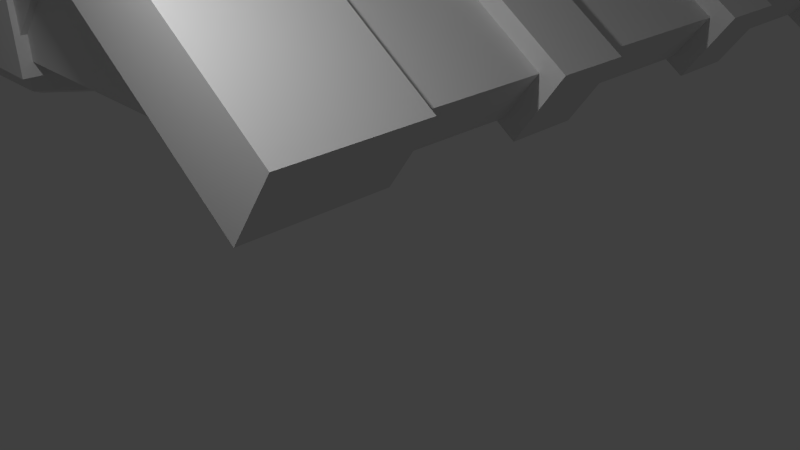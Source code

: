 # Source: roof.blend  (saved by Blender 2.73.0; exported with 4.5.12 LTS)
import bpy
from mathutils import Matrix  # noqa: F401  (used for matrix-valued properties, if any)

bpy.ops.wm.read_factory_settings(use_empty=True)
scene = bpy.context.scene
scene.name = 'Scene'

# ---- collections
col_collection_1 = bpy.data.collections.new('Collection 1'); scene.collection.children.link(col_collection_1)

# ---- world
world_world = bpy.data.worlds.new('World'); scene.world = world_world
world_world.color = (0.05088, 0.05088, 0.05088)
world_world.use_sun_shadow = False
world_world.sun_shadow_jitter_overblur = 0.0
world_world.cycles.sampling_method = 'MANUAL'
world_world.cycles.sample_map_resolution = 256

# ---- cameras
cam_camera = bpy.data.cameras.new('Camera')
cam_camera.clip_end = 100.0
cam_camera.lens = 35.0
cam_camera.sensor_width = 32.0
cam_camera.sensor_height = 18.0
cam_camera.ortho_scale = 7.314
cam_camera.dof.focus_distance = 0.0
cam_camera.dof.aperture_fstop = 128.0

# ---- lights
light_area = bpy.data.lights.new('Area', 'AREA')
light_area.transmission_factor = 0.0
light_area.energy = 78.54
light_area.shadow_buffer_clip_start = 0.5
light_area.shadow_soft_size = 0.1
light_area.shadow_maximum_resolution = 0.006
light_area.use_absolute_resolution = True
light_area.size = 0.1
light_area.size_y = 0.1
light_area.cycles.use_multiple_importance_sampling = False
light_point = bpy.data.lights.new('Point', 'POINT')
light_point.transmission_factor = 0.0
light_point.energy = 100.0
light_point.shadow_buffer_clip_start = 0.5
light_point.shadow_soft_size = 0.1
light_point.shadow_maximum_resolution = 0.006
light_point.use_absolute_resolution = True
light_point.cycles.use_multiple_importance_sampling = False
light_lamp = bpy.data.lights.new('Lamp', 'POINT')
light_lamp.transmission_factor = 0.0
light_lamp.cutoff_distance = 30.0
light_lamp.energy = 100.0
light_lamp.shadow_buffer_clip_start = 1.001
light_lamp.shadow_soft_size = 0.1
light_lamp.shadow_maximum_resolution = 0.006
light_lamp.use_absolute_resolution = True
light_lamp.cycles.use_multiple_importance_sampling = False

# ---- meshes
me_roof = bpy.data.meshes.new('Roof')
me_roof.from_pydata([(27.87, 127.4, 106.9), (37.12, 140.4, 106.9), (0.0, 166.8, 106.9), (0.0, 146.7, 106.9), (-1e-06, 146.7, 80.56), (0.0, 166.8, 80.56), (37.12, 140.4, 80.56), (27.87, 127.4, 80.56), (96.45, 78.48, 80.56), (96.45, 78.48, 106.9), (62.16, 102.9, 106.9), (62.16, 102.9, 80.56), (105.7, 91.47, 106.9), (71.42, 115.9, 106.9), (105.7, 91.47, 80.56), (71.42, 115.9, 80.56), (-27.87, 127.4, 106.9), (0.0, 146.7, 106.9), (0.0, 166.8, 106.9), (-37.12, 140.4, 106.9), (0.0, 146.7, 80.56), (-27.87, 127.4, 80.56), (-37.12, 140.4, 80.56), (0.0, 166.8, 80.56), (-96.45, 78.48, 80.56), (-62.16, 102.9, 80.56), (-62.16, 102.9, 106.9), (-96.45, 78.48, 106.9), (-71.42, 115.9, 106.9), (-105.7, 91.47, 106.9), (-71.42, 115.9, 80.56), (-105.7, 91.47, 80.56), (27.87, 126.8, 53.2), (37.12, 139.8, 53.2), (0.0, 166.3, 53.2), (0.0, 146.2, 53.2), (-1e-06, 146.2, 38.74), (0.0, 166.3, 38.74), (37.12, 139.8, 38.74), (27.87, 126.8, 38.74), (96.45, 77.96, 38.74), (96.45, 77.96, 53.2), (62.16, 102.4, 53.2), (62.16, 102.4, 38.74), (105.7, 90.94, 53.2), (71.42, 115.4, 53.2), (105.7, 90.94, 38.74), (71.42, 115.4, 38.74), (-22.08, 131.0, 53.2), (0.0, 146.2, 53.2), (0.0, 166.3, 53.2), (-31.34, 144.0, 53.2), (0.0, 146.2, 38.74), (-22.08, 131.0, 38.74), (-31.34, 144.0, 38.74), (0.0, 166.3, 38.74), (-96.45, 77.96, 38.74), (-83.3, 87.33, 38.74), (-83.3, 87.33, 53.2), (-96.45, 77.96, 53.2), (-92.55, 100.3, 53.2), (-105.7, 90.94, 53.2), (-92.55, 100.3, 38.74), (-105.7, 90.94, 38.74), (27.87, 126.8, 2.205), (37.12, 139.8, 2.205), (0.0, 166.3, 2.205), (0.0, 146.2, 2.205), (-1e-06, 146.2, -12.25), (0.0, 166.3, -12.25), (37.12, 139.8, -12.25), (27.87, 126.8, -12.25), (96.45, 77.96, -12.25), (96.45, 77.96, 2.205), (62.16, 102.4, 2.205), (62.16, 102.4, -12.25), (105.7, 90.94, 2.205), (71.42, 115.4, 2.205), (105.7, 90.94, -12.25), (71.42, 115.4, -12.25), (-27.87, 126.8, 2.205), (0.0, 146.2, 2.205), (0.0, 166.3, 2.205), (-37.12, 139.8, 2.205), (0.0, 146.2, -12.25), (-27.87, 126.8, -12.25), (-37.12, 139.8, -12.25), (0.0, 166.3, -12.25), (-96.45, 77.96, -12.25), (-62.16, 102.4, -12.25), (-62.16, 102.4, 2.205), (-96.45, 77.96, 2.205), (-71.42, 115.4, 2.205), (-105.7, 90.94, 2.205), (-71.42, 115.4, -12.25), (-105.7, 90.94, -12.25), (27.87, 126.8, -50.87), (37.12, 139.8, -50.87), (0.0, 166.3, -50.87), (0.0, 146.2, -50.87), (-1e-06, 146.2, -65.33), (0.0, 166.3, -65.33), (37.12, 139.8, -65.33), (27.87, 126.8, -65.33), (96.45, 77.96, -65.33), (96.45, 77.96, -50.87), (62.16, 102.4, -50.87), (62.16, 102.4, -65.33), (105.7, 90.94, -50.87), (71.42, 115.4, -50.87), (105.7, 90.94, -65.33), (71.42, 115.4, -65.33), (-27.87, 126.8, -50.87), (0.0, 146.2, -50.87), (0.0, 166.3, -50.87), (-37.12, 139.8, -50.87), (0.0, 146.2, -65.33), (-27.87, 126.8, -65.33), (-37.12, 139.8, -65.33), (0.0, 166.3, -65.33), (-96.45, 77.96, -65.33), (-62.16, 102.4, -65.33), (-62.16, 102.4, -50.87), (-96.45, 77.96, -50.87), (-71.42, 115.4, -50.87), (-105.7, 90.94, -50.87), (-71.42, 115.4, -65.33), (-105.7, 90.94, -65.33), (27.87, 127.4, -79.49), (37.12, 140.4, -79.49), (0.0, 166.8, -79.49), (0.0, 146.7, -79.49), (-1e-06, 146.7, -105.9), (0.0, 166.8, -105.9), (37.12, 140.4, -105.9), (27.87, 127.4, -105.9), (96.45, 78.48, -105.9), (96.45, 78.48, -79.49), (62.16, 102.9, -79.49), (62.16, 102.9, -105.9), (105.7, 91.47, -79.49), (71.42, 115.9, -79.49), (105.7, 91.47, -105.9), (71.42, 115.9, -105.9), (-27.87, 127.4, -79.49), (0.0, 146.7, -79.49), (0.0, 166.8, -79.49), (-37.12, 140.4, -79.49), (0.0, 146.7, -105.9), (-27.87, 127.4, -105.9), (-37.12, 140.4, -105.9), (0.0, 166.8, -105.9), (-96.45, 78.48, -105.9), (-62.16, 102.9, -105.9), (-62.16, 102.9, -79.49), (-96.45, 78.48, -79.49), (-71.42, 115.9, -79.49), (-105.7, 91.47, -79.49), (-71.42, 115.9, -105.9), (-105.7, 91.47, -105.9), (-34.66, 126.4, 93.97), (-93.97, 81.34, 93.97), (-0.1147, 81.52, 93.97), (30.27, 129.8, 93.97), (0.0, 152.8, 93.97), (93.97, 81.34, 93.97), (-34.66, 126.4, 92.02), (-0.1147, 81.52, 92.02), (-93.97, 81.34, 92.02), (30.27, 129.8, 92.02), (0.0, 152.8, 92.02), (93.97, 81.34, 92.02), (-7.538, 78.45, 89.44), (-7.538, 78.45, 96.64), (-7.538, 153.3, 96.64), (-7.538, 153.3, 89.44), (6.355, 78.45, 96.64), (6.355, 153.3, 96.64), (6.355, 78.45, 89.44), (6.355, 153.3, 89.44), (-5.537, 94.75, 90.49), (-5.537, 94.75, 95.34), (32.33, 129.9, 95.34), (32.33, 129.9, 90.49), (5.249, 85.99, 95.34), (43.12, 121.1, 95.34), (5.249, 85.99, 90.49), (43.12, 121.1, 90.49), (-35.38, 127.0, 90.49), (-35.38, 127.0, 95.34), (3.906, 94.75, 95.34), (3.906, 94.75, 90.49), (-46.17, 118.2, 95.34), (-6.88, 85.99, 95.34), (-46.17, 118.2, 90.49), (-6.88, 85.99, 90.49), (-34.66, 126.4, -93.97), (-0.1147, 81.52, -93.97), (-93.97, 81.34, -93.97), (30.27, 129.8, -93.97), (0.0, 152.8, -93.97), (93.97, 81.34, -93.97), (-34.66, 126.4, -92.02), (-93.97, 81.34, -92.02), (-0.1147, 81.52, -92.02), (30.27, 129.8, -92.02), (0.0, 152.8, -92.02), (93.97, 81.34, -92.02), (-7.538, 78.45, -89.44), (-7.538, 153.3, -89.44), (-7.538, 153.3, -96.64), (-7.538, 78.45, -96.64), (6.355, 153.3, -96.64), (6.355, 78.45, -96.64), (6.355, 153.3, -89.44), (6.355, 78.45, -89.44), (-5.537, 94.75, -90.49), (32.33, 129.9, -90.49), (32.33, 129.9, -95.34), (-5.537, 94.75, -95.34), (43.12, 121.1, -95.34), (5.249, 85.99, -95.34), (43.12, 121.1, -90.49), (5.249, 85.99, -90.49), (-35.38, 127.0, -90.49), (3.906, 94.75, -90.49), (3.906, 94.75, -95.34), (-35.38, 127.0, -95.34), (-6.88, 85.99, -95.34), (-46.17, 118.2, -95.34), (-6.88, 85.99, -90.49), (-46.17, 118.2, -90.49), (-26.86, 61.08, 25.41), (-31.87, 60.27, 28.32), (-42.18, 60.27, 18.02), (-39.3, 61.08, 12.97), (-57.43, 60.72, 16.2), (-57.46, 61.53, 10.36), (-72.9, 60.56, 19.27), (-76.21, 61.39, 14.13), (-84.89, 60.53, 29.64), (-90.99, 61.39, 26.57), (-84.98, 60.55, 49.47), (-90.99, 61.39, 51.95), (-79.3, 60.55, 68.3), (-82.77, 61.39, 73.61), (-61.02, 60.59, 71.7), (-61.06, 61.41, 77.54), (-41.57, 60.17, 71.98), (-38.69, 60.99, 77.03), (-31.26, 60.25, 59.48), (-26.26, 61.06, 62.39), (-29.26, 60.58, 43.56), (-23.47, 61.39, 43.56), (-94.08, 62.73, 53.22), (-94.08, 62.73, 25.01), (-77.95, 62.73, 11.44), (-57.48, 62.87, 7.249), (-37.76, 62.42, 10.28), (-24.19, 62.42, 23.85), (-20.38, 62.73, 43.56), (-23.58, 62.4, 63.94), (-37.16, 62.33, 79.73), (-61.08, 62.75, 80.65), (-84.57, 62.73, 76.36), (-33.91, 63.18, 57.94), (-32.32, 63.5, 43.56), (-43.09, 63.1, 69.32), (-61.0, 63.52, 68.63), (-77.63, 63.5, 65.73), (-82.15, 63.5, 48.3), (-82.15, 63.5, 31.02), (-71.24, 63.5, 21.84), (-57.41, 63.65, 19.26), (-43.69, 63.2, 20.68), (-34.51, 63.2, 29.86), (-93.96, 93.04, 53.33), (-93.96, 93.04, 25.12), (-77.82, 93.04, 11.54), (-57.36, 93.18, 7.351), (-37.03, 92.73, 79.83), (-60.95, 93.03, 80.75), (-84.44, 93.04, 76.46), (-37.64, 92.73, 10.38), (-24.06, 92.73, 23.96), (-20.25, 93.04, 43.66), (-23.46, 92.71, 64.05), (-26.79, 161.9, 25.53), (-39.23, 161.9, 13.09), (-42.11, 163.0, 18.14), (-31.8, 163.0, 28.44), (-57.39, 162.4, 10.48), (-57.36, 163.4, 16.32), (-76.14, 162.3, 14.25), (-72.83, 163.3, 19.39), (-90.92, 162.3, 26.69), (-84.82, 163.3, 29.76), (-90.92, 162.3, 52.07), (-84.91, 163.3, 49.58), (-82.7, 162.3, 73.72), (-79.23, 163.3, 68.42), (-60.99, 162.2, 77.65), (-60.95, 163.3, 71.81), (-38.62, 162.0, 77.15), (-41.5, 163.1, 72.1), (-26.19, 161.9, 62.51), (-31.19, 163.0, 59.6), (-23.4, 162.3, 43.68), (-29.19, 163.3, 43.68), (-34.45, 159.3, 29.98), (-43.62, 159.3, 20.8), (-43.45, 123.9, 20.87), (-34.27, 123.9, 30.05), (-57.34, 159.7, 19.38), (-57.16, 124.4, 19.45), (-71.17, 159.6, 21.96), (-70.99, 124.2, 22.03), (-82.08, 159.6, 31.14), (-81.9, 124.2, 31.21), (-82.08, 159.6, 48.42), (-81.9, 124.2, 48.48), (-77.56, 159.6, 65.85), (-77.38, 124.2, 65.92), (-60.93, 159.5, 68.75), (-60.75, 124.2, 68.82), (-43.02, 159.3, 69.44), (-42.84, 124.0, 69.51), (-33.84, 159.2, 58.06), (-33.66, 123.9, 58.12), (-32.25, 159.6, 43.68), (-32.07, 124.2, 43.74), (-94.01, 160.5, 25.13), (-94.01, 160.5, 53.34), (-77.88, 160.5, 11.56), (-57.41, 160.7, 7.367), (-37.69, 160.2, 10.4), (-24.12, 160.2, 23.97), (-20.31, 160.5, 43.68), (-23.51, 160.2, 64.06), (-37.09, 160.3, 79.84), (-61.01, 160.5, 80.76), (-84.5, 160.5, 76.47), (-93.84, 124.2, 25.2), (-93.84, 124.2, 53.41), (-77.7, 124.2, 11.63), (-57.24, 124.4, 7.434), (-60.83, 124.2, 80.83), (-36.91, 124.0, 79.91), (-84.33, 124.2, 76.54), (-37.52, 123.9, 10.47), (-23.94, 123.9, 24.04), (-20.14, 124.2, 43.74), (-23.34, 123.9, 64.13), (93.97, 81.34, -104.9), (-2e-06, 148.5, -104.9), (-2e-06, 161.7, -104.9), (100.8, 90.25, -104.9), (-93.97, 81.34, -104.9), (-100.8, 90.25, -104.9), (93.97, 81.34, 0.0), (100.8, 90.25, 0.0), (100.8, 90.25, 104.9), (93.97, 81.34, 104.9), (0.0, 161.7, 0.0), (2e-06, 161.7, 104.9), (-31.76, 139.2, 18.82), (-31.76, 139.2, 70.21), (-83.05, 102.8, 18.82), (-100.8, 90.25, 0.0), (-83.05, 102.8, 70.21), (-100.8, 90.25, 104.9), (-93.97, 81.34, 0.0), (-93.97, 81.34, 104.9), (2e-06, 148.5, 104.9), (0.0, 148.5, 0.0), (-84.64, 94.69, 70.21), (-29.62, 127.3, 70.21), (-29.62, 127.3, 18.82), (-84.64, 94.69, 18.82)], [], [(0, 1, 2, 3), (4, 5, 6, 7), (1, 6, 5, 2), (7, 0, 3, 4), (8, 9, 10, 11), (9, 12, 13, 10), (12, 14, 15, 13), (11, 15, 14, 8), (0, 7, 11, 10), (1, 0, 10, 13), (13, 15, 6, 1), (7, 6, 15, 11), (9, 8, 14, 12), (16, 17, 18, 19), (20, 21, 22, 23), (19, 18, 23, 22), (21, 20, 17, 16), (24, 25, 26, 27), (27, 26, 28, 29), (29, 28, 30, 31), (25, 24, 31, 30), (25, 21, 16, 26), (26, 16, 19, 28), (28, 19, 22, 30), (21, 25, 30, 22), (27, 29, 31, 24), (32, 33, 34, 35), (36, 37, 38, 39), (33, 38, 37, 34), (39, 32, 35, 36), (40, 41, 42, 43), (41, 44, 45, 42), (44, 46, 47, 45), (43, 47, 46, 40), (43, 42, 32, 39), (42, 45, 33, 32), (45, 47, 38, 33), (39, 38, 47, 43), (41, 40, 46, 44), (48, 49, 50, 51), (52, 53, 54, 55), (51, 50, 55, 54), (53, 52, 49, 48), (56, 57, 58, 59), (59, 58, 60, 61), (61, 60, 62, 63), (57, 56, 63, 62), (59, 61, 63, 56), (64, 65, 66, 67), (68, 69, 70, 71), (65, 70, 69, 66), (71, 64, 67, 68), (72, 73, 74, 75), (73, 76, 77, 74), (76, 78, 79, 77), (75, 79, 78, 72), (75, 74, 64, 71), (74, 77, 65, 64), (77, 79, 70, 65), (71, 70, 79, 75), (73, 72, 78, 76), (80, 81, 82, 83), (84, 85, 86, 87), (83, 82, 87, 86), (85, 84, 81, 80), (88, 89, 90, 91), (91, 90, 92, 93), (93, 92, 94, 95), (89, 88, 95, 94), (89, 85, 80, 90), (90, 80, 83, 92), (92, 83, 86, 94), (85, 89, 94, 86), (91, 93, 95, 88), (96, 97, 98, 99), (100, 101, 102, 103), (97, 102, 101, 98), (103, 96, 99, 100), (104, 105, 106, 107), (105, 108, 109, 106), (108, 110, 111, 109), (107, 111, 110, 104), (107, 106, 96, 103), (106, 109, 97, 96), (109, 111, 102, 97), (103, 102, 111, 107), (105, 104, 110, 108), (112, 113, 114, 115), (116, 117, 118, 119), (115, 114, 119, 118), (117, 116, 113, 112), (120, 121, 122, 123), (123, 122, 124, 125), (125, 124, 126, 127), (121, 120, 127, 126), (121, 117, 112, 122), (122, 112, 115, 124), (124, 115, 118, 126), (117, 121, 126, 118), (123, 125, 127, 120), (128, 129, 130, 131), (132, 133, 134, 135), (129, 134, 133, 130), (135, 128, 131, 132), (136, 137, 138, 139), (137, 140, 141, 138), (140, 142, 143, 141), (139, 143, 142, 136), (139, 138, 128, 135), (138, 141, 129, 128), (141, 143, 134, 129), (135, 134, 143, 139), (137, 136, 142, 140), (144, 145, 146, 147), (148, 149, 150, 151), (147, 146, 151, 150), (149, 148, 145, 144), (152, 153, 154, 155), (155, 154, 156, 157), (157, 156, 158, 159), (153, 152, 159, 158), (153, 149, 144, 154), (154, 144, 147, 156), (156, 147, 150, 158), (149, 153, 158, 150), (155, 157, 159, 152), (160, 161, 162), (163, 164, 162), (165, 163, 162), (162, 164, 160), (166, 167, 168), (169, 167, 170), (171, 167, 169), (167, 166, 170), (172, 173, 174, 175), (173, 176, 177, 174), (176, 178, 179, 177), (175, 179, 178, 172), (180, 181, 182, 183), (181, 184, 185, 182), (184, 186, 187, 185), (183, 187, 186, 180), (188, 189, 190, 191), (189, 192, 193, 190), (192, 194, 195, 193), (191, 195, 194, 188), (196, 197, 198), (199, 197, 200), (201, 197, 199), (197, 196, 200), (202, 203, 204), (205, 206, 204), (207, 205, 204), (204, 206, 202), (208, 209, 210, 211), (211, 210, 212, 213), (213, 212, 214, 215), (209, 208, 215, 214), (216, 217, 218, 219), (219, 218, 220, 221), (221, 220, 222, 223), (217, 216, 223, 222), (224, 225, 226, 227), (227, 226, 228, 229), (229, 228, 230, 231), (225, 224, 231, 230), (232, 233, 234, 235), (235, 234, 236, 237), (237, 236, 238, 239), (239, 238, 240, 241), (241, 240, 242, 243), (243, 242, 244, 245), (245, 244, 246, 247), (247, 246, 248, 249), (249, 248, 250, 251), (251, 250, 252, 253), (253, 252, 233, 232), (241, 243, 254, 255), (256, 239, 241, 255), (257, 237, 239, 256), (258, 235, 237, 257), (259, 232, 235, 258), (260, 253, 232, 259), (261, 251, 253, 260), (262, 249, 251, 261), (263, 247, 249, 262), (264, 245, 247, 263), (254, 243, 245, 264), (250, 265, 266, 252), (248, 267, 265, 250), (246, 268, 267, 248), (244, 269, 268, 246), (242, 270, 269, 244), (240, 271, 270, 242), (238, 272, 271, 240), (236, 273, 272, 238), (234, 274, 273, 236), (233, 275, 274, 234), (252, 266, 275, 233), (255, 254, 276, 277), (256, 255, 277, 278), (257, 256, 278, 279), (280, 281, 263, 262), (264, 263, 281, 282), (254, 264, 282, 276), (259, 258, 283, 284), (260, 259, 284, 285), (261, 260, 285, 286), (262, 261, 286, 280), (287, 288, 289, 290), (288, 291, 292, 289), (291, 293, 294, 292), (293, 295, 296, 294), (295, 297, 298, 296), (297, 299, 300, 298), (299, 301, 302, 300), (301, 303, 304, 302), (303, 305, 306, 304), (305, 307, 308, 306), (307, 287, 290, 308), (309, 310, 311, 312), (310, 313, 314, 311), (313, 315, 316, 314), (315, 317, 318, 316), (317, 319, 320, 318), (319, 321, 322, 320), (321, 323, 324, 322), (323, 325, 326, 324), (325, 327, 328, 326), (327, 329, 330, 328), (329, 309, 312, 330), (295, 331, 332, 297), (333, 331, 295, 293), (334, 333, 293, 291), (335, 334, 291, 288), (336, 335, 288, 287), (337, 336, 287, 307), (338, 337, 307, 305), (339, 338, 305, 303), (340, 339, 303, 301), (341, 340, 301, 299), (332, 341, 299, 297), (306, 308, 329, 327), (304, 306, 327, 325), (302, 304, 325, 323), (300, 302, 323, 321), (298, 300, 321, 319), (296, 298, 319, 317), (294, 296, 317, 315), (292, 294, 315, 313), (289, 292, 313, 310), (290, 289, 310, 309), (308, 290, 309, 329), (331, 342, 343, 332), (344, 342, 331, 333), (345, 344, 333, 334), (346, 347, 339, 340), (348, 346, 340, 341), (343, 348, 341, 332), (349, 345, 334, 335), (350, 349, 335, 336), (351, 350, 336, 337), (352, 351, 337, 338), (347, 352, 338, 339), (266, 330, 312, 275), (265, 328, 330, 266), (267, 326, 328, 265), (268, 324, 326, 267), (269, 322, 324, 268), (270, 320, 322, 269), (271, 318, 320, 270), (272, 316, 318, 271), (273, 314, 316, 272), (274, 311, 314, 273), (275, 312, 311, 274), (279, 283, 258, 257), (277, 276, 343, 342), (278, 277, 342, 344), (279, 278, 344, 345), (345, 349, 283, 279), (284, 283, 349, 350), (285, 284, 350, 351), (286, 285, 351, 352), (280, 286, 352, 347), (347, 346, 281, 280), (282, 281, 346, 348), (276, 282, 348, 343), (353, 354, 355, 356), (355, 354, 357, 358), (359, 360, 361, 362), (361, 360, 363, 364), (353, 356, 360, 359), (355, 363, 360, 356), (363, 365, 366, 364), (367, 365, 363, 368), (366, 369, 370, 364), (370, 368, 371, 372), (357, 371, 368, 358), (355, 358, 368, 363), (367, 368, 370, 369), (373, 362, 361, 364), (373, 364, 370, 372), (374, 359, 362, 373), (357, 354, 374, 371), (354, 353, 359, 374), (375, 376, 373, 372), (377, 378, 371, 374), (372, 371, 378, 375), (376, 377, 374, 373)])
_uv = me_roof.uv_layers.new(name='UVMap')
_uv.uv.foreach_set('vector', [0.1865, 0.6882, 0.1865, 0.7464, 0.000836, 0.7464, 0.000836, 0.6882, 0.1865, 0.6882, 0.1865, 0.7464, 0.000836, 0.7464, 0.000836, 0.6882, 0.1865, 0.6882, 0.1865, 0.7464, 0.000836, 0.7464, 0.000836, 0.6882, 0.1865, 0.6882, 0.1865, 0.7464, 0.000836, 0.7464, 0.000836, 0.6882, 0.1865, 0.6882, 0.1865, 0.7464, 0.000836, 0.7464, 0.000836, 0.6882, 0.1865, 0.6882, 0.1865, 0.7464, 0.000836, 0.7464, 0.000836, 0.6882, 0.1865, 0.6882, 0.1865, 0.7464, 0.000836, 0.7464, 0.000836, 0.6882, 0.1865, 0.6882, 0.1865, 0.7464, 0.000836, 0.7464, 0.000836, 0.6882, 0.186, 0.7464, 0.186, 0.6882, 0.001358, 0.6882, 0.001358, 0.7464, 0.186, 0.7464, 0.186, 0.6882, 0.001358, 0.6882, 0.001358, 0.7464, 0.001358, 0.6882, 0.001358, 0.7464, 0.186, 0.7464, 0.186, 0.6882, 0.001358, 0.6882, 0.001358, 0.7464, 0.186, 0.7464, 0.186, 0.6882, 0.02676, 0.6907, 0.1671, 0.6907, 0.1671, 0.7392, 0.02676, 0.7392, 0.1865, 0.6882, 0.000836, 0.6882, 0.000836, 0.7464, 0.1865, 0.7464, 0.1865, 0.6882, 0.000836, 0.6882, 0.000836, 0.7464, 0.1865, 0.7464, 0.1865, 0.6882, 0.000836, 0.6882, 0.000836, 0.7464, 0.1865, 0.7464, 0.1865, 0.6882, 0.000836, 0.6882, 0.000836, 0.7464, 0.1865, 0.7464, 0.1865, 0.6882, 0.000836, 0.6882, 0.000836, 0.7464, 0.1865, 0.7464, 0.1865, 0.6882, 0.000836, 0.6882, 0.000836, 0.7464, 0.1865, 0.7464, 0.1865, 0.6882, 0.000836, 0.6882, 0.000836, 0.7464, 0.1865, 0.7464, 0.1865, 0.6882, 0.000836, 0.6882, 0.000836, 0.7464, 0.1865, 0.7464, 0.001358, 0.6882, 0.186, 0.6882, 0.186, 0.7464, 0.001358, 0.7464, 0.001358, 0.6882, 0.186, 0.6882, 0.186, 0.7464, 0.001358, 0.7464, 0.001358, 0.6882, 0.186, 0.6882, 0.186, 0.7464, 0.001358, 0.7464, 0.001358, 0.6882, 0.186, 0.6882, 0.186, 0.7464, 0.001358, 0.7464, 0.02676, 0.6907, 0.02676, 0.7392, 0.1671, 0.7392, 0.1671, 0.6907, 0.1865, 0.6882, 0.1865, 0.7464, 0.000836, 0.7464, 0.000836, 0.6882, 0.1865, 0.6882, 0.1865, 0.7464, 0.000836, 0.7464, 0.000836, 0.6882, 0.1865, 0.6882, 0.1865, 0.7464, 0.000836, 0.7464, 0.000836, 0.6882, 0.1865, 0.6882, 0.1865, 0.7464, 0.000836, 0.7464, 0.000836, 0.6882, 0.1865, 0.6882, 0.1865, 0.7464, 0.000836, 0.7464, 0.000836, 0.6882, 0.1865, 0.6882, 0.1865, 0.7464, 0.000836, 0.7464, 0.000836, 0.6882, 0.1865, 0.6882, 0.1865, 0.7464, 0.000836, 0.7464, 0.000836, 0.6882, 0.1865, 0.6882, 0.1865, 0.7464, 0.000836, 0.7464, 0.000836, 0.6882, 0.001358, 0.6882, 0.001358, 0.7464, 0.186, 0.7464, 0.186, 0.6882, 0.001358, 0.6882, 0.001358, 0.7464, 0.186, 0.7464, 0.186, 0.6882, 0.001358, 0.6882, 0.001358, 0.7464, 0.186, 0.7464, 0.186, 0.6882, 0.001358, 0.6882, 0.001358, 0.7464, 0.186, 0.7464, 0.186, 0.6882, 0.02676, 0.6907, 0.1671, 0.6907, 0.1671, 0.7392, 0.02676, 0.7392, 0.1865, 0.6882, 0.000836, 0.6882, 0.000836, 0.7464, 0.1865, 0.7464, 0.1865, 0.6882, 0.000836, 0.6882, 0.000836, 0.7464, 0.1865, 0.7464, 0.1865, 0.6882, 0.000836, 0.6882, 0.000836, 0.7464, 0.1865, 0.7464, 0.1865, 0.6882, 0.000836, 0.6882, 0.000836, 0.7464, 0.1865, 0.7464, 0.1865, 0.6882, 0.000836, 0.6882, 0.000836, 0.7464, 0.1865, 0.7464, 0.1865, 0.6882, 0.000836, 0.6882, 0.000836, 0.7464, 0.1865, 0.7464, 0.1865, 0.6882, 0.000836, 0.6882, 0.000836, 0.7464, 0.1865, 0.7464, 0.1865, 0.6882, 0.000836, 0.6882, 0.000836, 0.7464, 0.1865, 0.7464, 0.02676, 0.6907, 0.02676, 0.7392, 0.1671, 0.7392, 0.1671, 0.6907, 0.1865, 0.6882, 0.1865, 0.7464, 0.000836, 0.7464, 0.000836, 0.6882, 0.1865, 0.6882, 0.1865, 0.7464, 0.000836, 0.7464, 0.000836, 0.6882, 0.1865, 0.6882, 0.1865, 0.7464, 0.000836, 0.7464, 0.000836, 0.6882, 0.1865, 0.6882, 0.1865, 0.7464, 0.000836, 0.7464, 0.000836, 0.6882, 0.1865, 0.6882, 0.1865, 0.7464, 0.000836, 0.7464, 0.000836, 0.6882, 0.1865, 0.6882, 0.1865, 0.7464, 0.000836, 0.7464, 0.000836, 0.6882, 0.1865, 0.6882, 0.1865, 0.7464, 0.000836, 0.7464, 0.000836, 0.6882, 0.1865, 0.6882, 0.1865, 0.7464, 0.000836, 0.7464, 0.000836, 0.6882, 0.001358, 0.6882, 0.001358, 0.7464, 0.186, 0.7464, 0.186, 0.6882, 0.001358, 0.6882, 0.001358, 0.7464, 0.186, 0.7464, 0.186, 0.6882, 0.001358, 0.6882, 0.001358, 0.7464, 0.186, 0.7464, 0.186, 0.6882, 0.001358, 0.6882, 0.001358, 0.7464, 0.186, 0.7464, 0.186, 0.6882, 0.02676, 0.6907, 0.1671, 0.6907, 0.1671, 0.7392, 0.02676, 0.7392, 0.1865, 0.6882, 0.000836, 0.6882, 0.000836, 0.7464, 0.1865, 0.7464, 0.1865, 0.6882, 0.000836, 0.6882, 0.000836, 0.7464, 0.1865, 0.7464, 0.1865, 0.6882, 0.000836, 0.6882, 0.000836, 0.7464, 0.1865, 0.7464, 0.1865, 0.6882, 0.000836, 0.6882, 0.000836, 0.7464, 0.1865, 0.7464, 0.1865, 0.6882, 0.000836, 0.6882, 0.000836, 0.7464, 0.1865, 0.7464, 0.1865, 0.6882, 0.000836, 0.6882, 0.000836, 0.7464, 0.1865, 0.7464, 0.1865, 0.6882, 0.000836, 0.6882, 0.000836, 0.7464, 0.1865, 0.7464, 0.1865, 0.6882, 0.000836, 0.6882, 0.000836, 0.7464, 0.1865, 0.7464, 0.001358, 0.6882, 0.186, 0.6882, 0.186, 0.7464, 0.001358, 0.7464, 0.001358, 0.6882, 0.186, 0.6882, 0.186, 0.7464, 0.001358, 0.7464, 0.001358, 0.6882, 0.186, 0.6882, 0.186, 0.7464, 0.001358, 0.7464, 0.001358, 0.6882, 0.186, 0.6882, 0.186, 0.7464, 0.001358, 0.7464, 0.02676, 0.6907, 0.02676, 0.7392, 0.1671, 0.7392, 0.1671, 0.6907, 0.1865, 0.6882, 0.1865, 0.7464, 0.000836, 0.7464, 0.000836, 0.6882, 0.1865, 0.6882, 0.1865, 0.7464, 0.000836, 0.7464, 0.000836, 0.6882, 0.1865, 0.6882, 0.1865, 0.7464, 0.000836, 0.7464, 0.000836, 0.6882, 0.1865, 0.6882, 0.1865, 0.7464, 0.000836, 0.7464, 0.000836, 0.6882, 0.1865, 0.6882, 0.1865, 0.7464, 0.000836, 0.7464, 0.000836, 0.6882, 0.1865, 0.6882, 0.1865, 0.7464, 0.000836, 0.7464, 0.000836, 0.6882, 0.1865, 0.6882, 0.1865, 0.7464, 0.000836, 0.7464, 0.000836, 0.6882, 0.1865, 0.6882, 0.1865, 0.7464, 0.000836, 0.7464, 0.000836, 0.6882, 0.001358, 0.6882, 0.001358, 0.7464, 0.186, 0.7464, 0.186, 0.6882, 0.001358, 0.6882, 0.001358, 0.7464, 0.186, 0.7464, 0.186, 0.6882, 0.001358, 0.6882, 0.001358, 0.7464, 0.186, 0.7464, 0.186, 0.6882, 0.001358, 0.6882, 0.001358, 0.7464, 0.186, 0.7464, 0.186, 0.6882, 0.02676, 0.6907, 0.1671, 0.6907, 0.1671, 0.7392, 0.02676, 0.7392, 0.1865, 0.6882, 0.000836, 0.6882, 0.000836, 0.7464, 0.1865, 0.7464, 0.1865, 0.6882, 0.000836, 0.6882, 0.000836, 0.7464, 0.1865, 0.7464, 0.1865, 0.6882, 0.000836, 0.6882, 0.000836, 0.7464, 0.1865, 0.7464, 0.1865, 0.6882, 0.000836, 0.6882, 0.000836, 0.7464, 0.1865, 0.7464, 0.1865, 0.6882, 0.000836, 0.6882, 0.000836, 0.7464, 0.1865, 0.7464, 0.1865, 0.6882, 0.000836, 0.6882, 0.000836, 0.7464, 0.1865, 0.7464, 0.1865, 0.6882, 0.000836, 0.6882, 0.000836, 0.7464, 0.1865, 0.7464, 0.1865, 0.6882, 0.000836, 0.6882, 0.000836, 0.7464, 0.1865, 0.7464, 0.001358, 0.6882, 0.186, 0.6882, 0.186, 0.7464, 0.001358, 0.7464, 0.001358, 0.6882, 0.186, 0.6882, 0.186, 0.7464, 0.001358, 0.7464, 0.001358, 0.6882, 0.186, 0.6882, 0.186, 0.7464, 0.001358, 0.7464, 0.001358, 0.6882, 0.186, 0.6882, 0.186, 0.7464, 0.001358, 0.7464, 0.02676, 0.6907, 0.02676, 0.7392, 0.1671, 0.7392, 0.1671, 0.6907, 0.1865, 0.6882, 0.1865, 0.7464, 0.000836, 0.7464, 0.000836, 0.6882, 0.1865, 0.6882, 0.1865, 0.7464, 0.000836, 0.7464, 0.000836, 0.6882, 0.1865, 0.6882, 0.1865, 0.7464, 0.000836, 0.7464, 0.000836, 0.6882, 0.1865, 0.6882, 0.1865, 0.7464, 0.000836, 0.7464, 0.000836, 0.6882, 0.1865, 0.6882, 0.1865, 0.7464, 0.000836, 0.7464, 0.000836, 0.6882, 0.1865, 0.6882, 0.1865, 0.7464, 0.000836, 0.7464, 0.000836, 0.6882, 0.1865, 0.6882, 0.1865, 0.7464, 0.000836, 0.7464, 0.000836, 0.6882, 0.1865, 0.6882, 0.1865, 0.7464, 0.000836, 0.7464, 0.000836, 0.6882, 0.001358, 0.6882, 0.001358, 0.7464, 0.186, 0.7464, 0.186, 0.6882, 0.001358, 0.6882, 0.001358, 0.7464, 0.186, 0.7464, 0.186, 0.6882, 0.001358, 0.6882, 0.001358, 0.7464, 0.186, 0.7464, 0.186, 0.6882, 0.001358, 0.6882, 0.001358, 0.7464, 0.186, 0.7464, 0.186, 0.6882, 0.02676, 0.6907, 0.1671, 0.6907, 0.1671, 0.7392, 0.02676, 0.7392, 0.1865, 0.6882, 0.000836, 0.6882, 0.000836, 0.7464, 0.1865, 0.7464, 0.1865, 0.6882, 0.000836, 0.6882, 0.000836, 0.7464, 0.1865, 0.7464, 0.1865, 0.6882, 0.000836, 0.6882, 0.000836, 0.7464, 0.1865, 0.7464, 0.1865, 0.6882, 0.000836, 0.6882, 0.000836, 0.7464, 0.1865, 0.7464, 0.1865, 0.6882, 0.000836, 0.6882, 0.000836, 0.7464, 0.1865, 0.7464, 0.1865, 0.6882, 0.000836, 0.6882, 0.000836, 0.7464, 0.1865, 0.7464, 0.1865, 0.6882, 0.000836, 0.6882, 0.000836, 0.7464, 0.1865, 0.7464, 0.1865, 0.6882, 0.000836, 0.6882, 0.000836, 0.7464, 0.1865, 0.7464, 0.001358, 0.6882, 0.186, 0.6882, 0.186, 0.7464, 0.001358, 0.7464, 0.001358, 0.6882, 0.186, 0.6882, 0.186, 0.7464, 0.001358, 0.7464, 0.001358, 0.6882, 0.186, 0.6882, 0.186, 0.7464, 0.001358, 0.7464, 0.001358, 0.6882, 0.186, 0.6882, 0.186, 0.7464, 0.001358, 0.7464, 0.02676, 0.6907, 0.02676, 0.7392, 0.1671, 0.7392, 0.1671, 0.6907, 0.1312, 0.6925, -0.01896, 0.5017, 0.2021, 0.5024, 0.06615, 0.5881, 0.1275, 0.6779, 0.1298, 0.4183, -0.01761, 0.5017, 0.1312, 0.6925, 0.2021, 0.5024, 0.05788, 0.4468, 0.05788, 0.6981, 0.1307, 0.6047, 0.6318, 1.005, 0.7027, 0.8151, 0.4816, 0.8144, 0.5668, 0.9007, 0.6304, 0.731, 0.6281, 0.9906, 0.483, 0.8144, 0.7027, 0.8151, 0.6318, 1.005, 0.5585, 0.7595, 0.6313, 0.9174, 0.5585, 1.011, 0.1864, 0.8734, 0.1864, 0.8133, 0.0012, 0.8133, 0.0012, 0.8734, 0.1864, 0.8734, 0.1864, 0.8133, 0.0012, 0.8133, 0.0012, 0.8734, 0.1864, 0.8734, 0.1864, 0.8133, 0.0012, 0.8133, 0.0012, 0.8734, 0.0012, 0.8133, 0.0012, 0.873, 0.1864, 0.873, 0.1864, 0.8133, 0.1864, 0.8734, 0.1864, 0.8133, 0.0012, 0.8133, 0.0012, 0.8734, 0.1864, 0.8734, 0.1864, 0.8133, 0.0012, 0.8133, 0.0012, 0.8734, 0.1864, 0.8734, 0.1864, 0.8133, 0.0012, 0.8133, 0.0012, 0.8734, 0.0012, 0.8133, 0.0012, 0.873, 0.1864, 0.873, 0.1864, 0.8133, 0.1864, 0.8734, 0.1864, 0.8133, 0.0012, 0.8133, 0.0012, 0.8734, 0.1864, 0.8734, 0.1864, 0.8133, 0.0012, 0.8133, 0.0012, 0.8734, 0.1864, 0.8734, 0.1864, 0.8133, 0.0012, 0.8133, 0.0012, 0.8734, 0.0012, 0.8133, 0.0012, 0.873, 0.1864, 0.873, 0.1864, 0.8133, 0.1312, 0.6925, 0.2021, 0.5024, -0.01896, 0.5017, 0.06615, 0.5881, 0.1298, 0.4183, 0.1275, 0.6779, -0.01761, 0.5017, 0.2021, 0.5024, 0.1312, 0.6925, 0.05788, 0.4468, 0.1307, 0.6047, 0.05788, 0.6981, 0.6318, 1.005, 0.4816, 0.8144, 0.7027, 0.8151, 0.5668, 0.9007, 0.6281, 0.9906, 0.6304, 0.731, 0.483, 0.8144, 0.6318, 1.005, 0.7027, 0.8151, 0.5585, 0.7595, 0.5585, 1.011, 0.6313, 0.9174, 0.1864, 0.8734, 0.0012, 0.8734, 0.0012, 0.8133, 0.1864, 0.8133, 0.1864, 0.8734, 0.0012, 0.8734, 0.0012, 0.8133, 0.1864, 0.8133, 0.1864, 0.8734, 0.0012, 0.8734, 0.0012, 0.8133, 0.1864, 0.8133, 0.0012, 0.8133, 0.1864, 0.8133, 0.1864, 0.873, 0.0012, 0.873, 0.1864, 0.8734, 0.0012, 0.8734, 0.0012, 0.8133, 0.1864, 0.8133, 0.1864, 0.8734, 0.0012, 0.8734, 0.0012, 0.8133, 0.1864, 0.8133, 0.1864, 0.8734, 0.0012, 0.8734, 0.0012, 0.8133, 0.1864, 0.8133, 0.0012, 0.8133, 0.1864, 0.8133, 0.1864, 0.873, 0.0012, 0.873, 0.1864, 0.8734, 0.0012, 0.8734, 0.0012, 0.8133, 0.1864, 0.8133, 0.1864, 0.8734, 0.0012, 0.8734, 0.0012, 0.8133, 0.1864, 0.8133, 0.1864, 0.8734, 0.0012, 0.8734, 0.0012, 0.8133, 0.1864, 0.8133, 0.0012, 0.8133, 0.1864, 0.8133, 0.1864, 0.873, 0.0012, 0.873, 0.188, 0.3784, 0.188, 0.4389, 0.3741, 0.4389, 0.3741, 0.3784, 0.188, 0.3784, 0.188, 0.4389, 0.3741, 0.4389, 0.3741, 0.3784, 0.188, 0.3784, 0.188, 0.4389, 0.3741, 0.4389, 0.3741, 0.3784, 0.188, 0.3784, 0.188, 0.4389, 0.3741, 0.4389, 0.3741, 0.3784, 0.188, 0.3784, 0.188, 0.4389, 0.3741, 0.4389, 0.3741, 0.3784, 0.188, 0.3784, 0.188, 0.4389, 0.3741, 0.4389, 0.3741, 0.3784, 0.188, 0.3784, 0.188, 0.4389, 0.3741, 0.4389, 0.3741, 0.3784, 0.188, 0.3784, 0.188, 0.4389, 0.3741, 0.4389, 0.3741, 0.3784, 0.188, 0.3784, 0.188, 0.4389, 0.3741, 0.4389, 0.3741, 0.3784, 0.188, 0.3784, 0.188, 0.4389, 0.3741, 0.4389, 0.3741, 0.3784, 0.188, 0.3784, 0.188, 0.4389, 0.3741, 0.4389, 0.3741, 0.3784, 0.188, 0.3784, 0.3741, 0.3784, 0.3741, 0.3178, 0.188, 0.3178, 0.188, 0.3178, 0.188, 0.3784, 0.3741, 0.3784, 0.3741, 0.3178, 0.188, 0.3178, 0.188, 0.3784, 0.3741, 0.3784, 0.3741, 0.3178, 0.188, 0.3178, 0.188, 0.3784, 0.3741, 0.3784, 0.3741, 0.3178, 0.188, 0.3178, 0.188, 0.3784, 0.3741, 0.3784, 0.3741, 0.3178, 0.188, 0.3178, 0.188, 0.3784, 0.3741, 0.3784, 0.3741, 0.3178, 0.188, 0.3178, 0.188, 0.3784, 0.3741, 0.3784, 0.3741, 0.3178, 0.188, 0.3178, 0.188, 0.3784, 0.3741, 0.3784, 0.3741, 0.3178, 0.188, 0.3178, 0.188, 0.3784, 0.3741, 0.3784, 0.3741, 0.3178, 0.188, 0.3178, 0.188, 0.3784, 0.3741, 0.3784, 0.3741, 0.3178, 0.188, 0.3178, 0.188, 0.3784, 0.3741, 0.3784, 0.3741, 0.3178, 0.188, 0.4389, 0.188, 0.4994, 0.3741, 0.4994, 0.3741, 0.4389, 0.188, 0.4389, 0.188, 0.4994, 0.3741, 0.4994, 0.3741, 0.4389, 0.188, 0.4389, 0.188, 0.4994, 0.3741, 0.4994, 0.3741, 0.4389, 0.188, 0.4389, 0.188, 0.4994, 0.3741, 0.4994, 0.3741, 0.4389, 0.188, 0.4389, 0.188, 0.4994, 0.3741, 0.4994, 0.3741, 0.4389, 0.188, 0.4389, 0.188, 0.4994, 0.3741, 0.4994, 0.3741, 0.4389, 0.188, 0.4389, 0.188, 0.4994, 0.3741, 0.4994, 0.3741, 0.4389, 0.188, 0.4389, 0.188, 0.4994, 0.3741, 0.4994, 0.3741, 0.4389, 0.188, 0.4389, 0.188, 0.4994, 0.3741, 0.4994, 0.3741, 0.4389, 0.188, 0.4389, 0.188, 0.4994, 0.3741, 0.4994, 0.3741, 0.4389, 0.188, 0.4389, 0.188, 0.4994, 0.3741, 0.4994, 0.3741, 0.4389, 0.188, 0.314, 0.3741, 0.314, 0.3741, 0.5001, 0.188, 0.5001, 0.188, 0.314, 0.3741, 0.314, 0.3741, 0.5001, 0.188, 0.5001, 0.188, 0.314, 0.3741, 0.314, 0.3741, 0.5001, 0.188, 0.5001, 0.3741, 0.5001, 0.188, 0.5001, 0.188, 0.314, 0.3741, 0.314, 0.188, 0.314, 0.3741, 0.314, 0.3741, 0.5001, 0.188, 0.5001, 0.188, 0.314, 0.3741, 0.314, 0.3741, 0.5001, 0.188, 0.5001, 0.188, 0.314, 0.3741, 0.314, 0.3741, 0.5001, 0.188, 0.5001, 0.188, 0.314, 0.3741, 0.314, 0.3741, 0.5001, 0.188, 0.5001, 0.188, 0.314, 0.3741, 0.314, 0.3741, 0.5001, 0.188, 0.5001, 0.188, 0.314, 0.3741, 0.314, 0.3741, 0.5001, 0.188, 0.5001, 0.188, 0.3822, 0.3741, 0.3822, 0.3741, 0.435, 0.188, 0.435, 0.188, 0.3822, 0.3741, 0.3822, 0.3741, 0.435, 0.188, 0.435, 0.188, 0.3822, 0.3741, 0.3822, 0.3741, 0.435, 0.188, 0.435, 0.188, 0.3822, 0.3741, 0.3822, 0.3741, 0.435, 0.188, 0.435, 0.188, 0.3822, 0.3741, 0.3822, 0.3741, 0.435, 0.188, 0.435, 0.188, 0.3822, 0.3741, 0.3822, 0.3741, 0.435, 0.188, 0.435, 0.188, 0.3822, 0.3741, 0.3822, 0.3741, 0.435, 0.188, 0.435, 0.188, 0.3822, 0.3741, 0.3822, 0.3741, 0.435, 0.188, 0.435, 0.188, 0.3822, 0.3741, 0.3822, 0.3741, 0.435, 0.188, 0.435, 0.188, 0.3822, 0.3741, 0.3822, 0.3741, 0.435, 0.188, 0.435, 0.188, 0.3822, 0.3741, 0.3822, 0.3741, 0.435, 0.188, 0.435, 0.188, 0.314, 0.3741, 0.314, 0.3741, 0.5001, 0.188, 0.5001, 0.188, 0.314, 0.3741, 0.314, 0.3741, 0.5001, 0.188, 0.5001, 0.188, 0.314, 0.3741, 0.314, 0.3741, 0.5001, 0.188, 0.5001, 0.188, 0.314, 0.3741, 0.314, 0.3741, 0.5001, 0.188, 0.5001, 0.188, 0.314, 0.3741, 0.314, 0.3741, 0.5001, 0.188, 0.5001, 0.188, 0.314, 0.3741, 0.314, 0.3741, 0.5001, 0.188, 0.5001, 0.188, 0.314, 0.3741, 0.314, 0.3741, 0.5001, 0.188, 0.5001, 0.188, 0.314, 0.3741, 0.314, 0.3741, 0.5001, 0.188, 0.5001, 0.188, 0.314, 0.3741, 0.314, 0.3741, 0.5001, 0.188, 0.5001, 0.188, 0.314, 0.3741, 0.314, 0.3741, 0.5001, 0.188, 0.5001, 0.188, 0.314, 0.3741, 0.314, 0.3741, 0.5001, 0.188, 0.5001, 0.188, 0.3822, 0.188, 0.3293, 0.3741, 0.3293, 0.3741, 0.3822, 0.188, 0.3293, 0.3741, 0.3293, 0.3741, 0.3822, 0.188, 0.3822, 0.188, 0.3293, 0.3741, 0.3293, 0.3741, 0.3822, 0.188, 0.3822, 0.188, 0.3293, 0.3741, 0.3293, 0.3741, 0.3822, 0.188, 0.3822, 0.188, 0.3293, 0.3741, 0.3293, 0.3741, 0.3822, 0.188, 0.3822, 0.188, 0.3293, 0.3741, 0.3293, 0.3741, 0.3822, 0.188, 0.3822, 0.188, 0.3293, 0.3741, 0.3293, 0.3741, 0.3822, 0.188, 0.3822, 0.188, 0.3293, 0.3741, 0.3293, 0.3741, 0.3822, 0.188, 0.3822, 0.188, 0.3293, 0.3741, 0.3293, 0.3741, 0.3822, 0.188, 0.3822, 0.188, 0.3293, 0.3741, 0.3293, 0.3741, 0.3822, 0.188, 0.3822, 0.188, 0.3293, 0.3741, 0.3293, 0.3741, 0.3822, 0.188, 0.3822, 0.188, 0.435, 0.3741, 0.435, 0.3741, 0.4879, 0.188, 0.4879, 0.188, 0.435, 0.3741, 0.435, 0.3741, 0.4879, 0.188, 0.4879, 0.188, 0.435, 0.3741, 0.435, 0.3741, 0.4879, 0.188, 0.4879, 0.188, 0.435, 0.3741, 0.435, 0.3741, 0.4879, 0.188, 0.4879, 0.188, 0.435, 0.3741, 0.435, 0.3741, 0.4879, 0.188, 0.4879, 0.188, 0.435, 0.3741, 0.435, 0.3741, 0.4879, 0.188, 0.4879, 0.188, 0.435, 0.3741, 0.435, 0.3741, 0.4879, 0.188, 0.4879, 0.188, 0.435, 0.3741, 0.435, 0.3741, 0.4879, 0.188, 0.4879, 0.188, 0.435, 0.3741, 0.435, 0.3741, 0.4879, 0.188, 0.4879, 0.188, 0.435, 0.3741, 0.435, 0.3741, 0.4879, 0.188, 0.4879, 0.188, 0.435, 0.3741, 0.435, 0.3741, 0.4879, 0.188, 0.4879, 0.188, 0.5001, 0.188, 0.314, 0.3741, 0.314, 0.3741, 0.5001, 0.188, 0.314, 0.3741, 0.314, 0.3741, 0.5001, 0.188, 0.5001, 0.188, 0.314, 0.3741, 0.314, 0.3741, 0.5001, 0.188, 0.5001, 0.188, 0.314, 0.3741, 0.314, 0.3741, 0.5001, 0.188, 0.5001, 0.188, 0.314, 0.3741, 0.314, 0.3741, 0.5001, 0.188, 0.5001, 0.188, 0.314, 0.3741, 0.314, 0.3741, 0.5001, 0.188, 0.5001, 0.188, 0.314, 0.3741, 0.314, 0.3741, 0.5001, 0.188, 0.5001, 0.188, 0.314, 0.3741, 0.314, 0.3741, 0.5001, 0.188, 0.5001, 0.188, 0.314, 0.3741, 0.314, 0.3741, 0.5001, 0.188, 0.5001, 0.188, 0.314, 0.3741, 0.314, 0.3741, 0.5001, 0.188, 0.5001, 0.188, 0.314, 0.3741, 0.314, 0.3741, 0.5001, 0.188, 0.5001, 0.188, 0.5001, 0.188, 0.3139, 0.3741, 0.3139, 0.3741, 0.5001, 0.188, 0.5001, 0.188, 0.3139, 0.3741, 0.3139, 0.3741, 0.5001, 0.188, 0.5001, 0.188, 0.3139, 0.3741, 0.3139, 0.3741, 0.5001, 0.188, 0.5001, 0.188, 0.3139, 0.3741, 0.3139, 0.3741, 0.5001, 0.188, 0.5001, 0.188, 0.3139, 0.3741, 0.3139, 0.3741, 0.5001, 0.188, 0.5001, 0.188, 0.3139, 0.3741, 0.3139, 0.3741, 0.5001, 0.188, 0.5001, 0.188, 0.3139, 0.3741, 0.3139, 0.3741, 0.5001, 0.188, 0.5001, 0.188, 0.3139, 0.3741, 0.3139, 0.3741, 0.5001, 0.188, 0.5001, 0.188, 0.3139, 0.3741, 0.3139, 0.3741, 0.5001, 0.188, 0.5001, 0.188, 0.3139, 0.3741, 0.3139, 0.3741, 0.5001, 0.188, 0.5001, 0.188, 0.3139, 0.3741, 0.3139, 0.3741, 0.5001, 0.3741, 0.5001, 0.188, 0.5001, 0.188, 0.314, 0.3741, 0.314, 0.188, 0.314, 0.3741, 0.314, 0.3741, 0.5001, 0.188, 0.5001, 0.188, 0.314, 0.3741, 0.314, 0.3741, 0.5001, 0.188, 0.5001, 0.188, 0.314, 0.3741, 0.314, 0.3741, 0.5001, 0.188, 0.5001, 0.3741, 0.5001, 0.188, 0.5001, 0.188, 0.314, 0.3741, 0.314, 0.188, 0.314, 0.3741, 0.314, 0.3741, 0.5001, 0.188, 0.5001, 0.188, 0.314, 0.3741, 0.314, 0.3741, 0.5001, 0.188, 0.5001, 0.188, 0.314, 0.3741, 0.314, 0.3741, 0.5001, 0.188, 0.5001, 0.188, 0.314, 0.3741, 0.314, 0.3741, 0.5001, 0.188, 0.5001, 0.3741, 0.5001, 0.188, 0.5001, 0.188, 0.314, 0.3741, 0.314, 0.188, 0.314, 0.3741, 0.314, 0.3741, 0.5001, 0.188, 0.5001, 0.188, 0.314, 0.3741, 0.314, 0.3741, 0.5001, 0.188, 0.5001, 0.2839, 0.5015, 0.2839, 0.6855, 0.2626, 0.6855, 0.2626, 0.5015, 0.2626, 0.5015, 0.2839, 0.5015, 0.2839, 0.6855, 0.2626, 0.6855, 0.2804, 0.6116, 0.2804, 0.6329, 0.1884, 0.6329, 0.1884, 0.6116, 0.1893, 0.5015, 0.3614, 0.5015, 0.3614, 0.6855, 0.1893, 0.6855, 0.3724, 0.6116, 0.3724, 0.6329, 0.2804, 0.6329, 0.2804, 0.6116, 0.189, 0.6855, 0.3614, 0.6855, 0.3614, 0.5015, 0.189, 0.5015, 0.3614, 0.6855, 0.3305, 0.6275, 0.246, 0.6275, 0.189, 0.6855, 0.3305, 0.5338, 0.3305, 0.6275, 0.3614, 0.6855, 0.3614, 0.5015, 0.246, 0.6275, 0.246, 0.5338, 0.189, 0.5015, 0.189, 0.6855, 0.3724, 0.6329, 0.2804, 0.6329, 0.2804, 0.6116, 0.3724, 0.6116, 0.1884, 0.6116, 0.2804, 0.6116, 0.2804, 0.6329, 0.1884, 0.6329, 0.1893, 0.6855, 0.1893, 0.5015, 0.3614, 0.5015, 0.3614, 0.6855, 0.3305, 0.5338, 0.3614, 0.5015, 0.189, 0.5015, 0.246, 0.5338, 0.2839, 0.5015, 0.2839, 0.6855, 0.2626, 0.6855, 0.2626, 0.5015, 0.2839, 0.6855, 0.2626, 0.6855, 0.2626, 0.5015, 0.2839, 0.5015, 0.3614, 0.6855, 0.3614, 0.5015, 0.189, 0.5015, 0.189, 0.6855, 0.189, 0.5015, 0.189, 0.6855, 0.3614, 0.6855, 0.3614, 0.5015, 0.1893, 0.6855, 0.1893, 0.5015, 0.3614, 0.5015, 0.3614, 0.6855, 0.2463, 0.5338, 0.2463, 0.6275, 0.1893, 0.6855, 0.1893, 0.5015, 0.3305, 0.6275, 0.3305, 0.5338, 0.3614, 0.5015, 0.3614, 0.6855, 0.1893, 0.5015, 0.3614, 0.5015, 0.3305, 0.5338, 0.2463, 0.5338, 0.2463, 0.6275, 0.3305, 0.6275, 0.3614, 0.6855, 0.1893, 0.6855])
me_roof.use_remesh_preserve_volume = False
me_roof.use_remesh_preserve_attributes = False
me_roof.use_mirror_vertex_groups = False
me_roof.update()

# ---- objects
ob_area = bpy.data.objects.new('Area', light_area)
ob_point = bpy.data.objects.new('Point', light_point)
ob_roof = bpy.data.objects.new('Roof', me_roof)
ob_lamp = bpy.data.objects.new('Lamp', light_lamp)
ob_camera = bpy.data.objects.new('Camera', cam_camera)

# ---- transforms, parenting, visibility, modifiers, constraints
ob_area.location = (-0.09413, 7.638, 4.338)
ob_area.lineart.crease_threshold = 0.0
ob_point.location = (-6.163, 4.633, 6.21)
ob_point.lineart.crease_threshold = 0.0
ob_roof.location = (0.0, 0.0, 0.0)
ob_roof.rotation_euler = (1.571, -0.0, 0.0)
ob_roof.scale = (0.04135, 0.04135, 0.04135)
ob_roof.lineart.crease_threshold = 0.0
ob_lamp.location = (4.076, -5.117, 5.904)
ob_lamp.rotation_euler = (0.6503, 0.05522, 1.866)
ob_lamp.lock_rotations_4d = False
ob_lamp.empty_display_type = 'ARROWS'
ob_lamp.color = (0.0, 0.0, 0.0, 0.0)
ob_lamp.lineart.crease_threshold = 0.0
ob_camera.location = (7.481, -6.508, 5.344)
ob_camera.rotation_euler = (1.109, 0.01082, 0.8149)
ob_camera.lock_rotations_4d = False
ob_camera.empty_display_type = 'ARROWS'
ob_camera.color = (0.0, 0.0, 0.0, 0.0)
ob_camera.display_type = 'WIRE'
ob_camera.lineart.crease_threshold = 0.0

# ---- collection membership
col_collection_1.objects.link(ob_area)
col_collection_1.objects.link(ob_point)
col_collection_1.objects.link(ob_roof)
col_collection_1.objects.link(ob_lamp)
col_collection_1.objects.link(ob_camera)

# ---- scene / render settings (as saved in the file)
scene.camera = ob_camera
scene.frame_start = 1; scene.frame_end = 250; scene.frame_set(1)
scene.render.engine = 'BLENDER_EEVEE_NEXT'
scene.render.resolution_percentage = 50
scene.render.dither_intensity = 0.0
scene.cycles.use_denoising = False
scene.cycles.samples = 10
scene.cycles.sampling_pattern = 'TABULATED_SOBOL'
scene.cycles.light_sampling_threshold = 0.0
scene.cycles.use_adaptive_sampling = False
scene.cycles.use_light_tree = False
scene.cycles.blur_glossy = 0.0
scene.cycles.pixel_filter_type = 'GAUSSIAN'
scene.cycles.sample_clamp_indirect = 0.0
scene.view_settings.view_transform = 'Standard'
bpy.context.view_layer.update()
